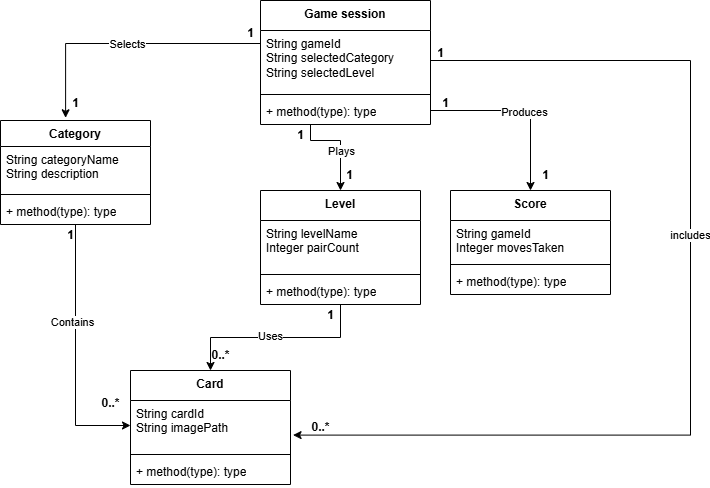

The diagram above was exported from draw.io. Its source (the exported page's mxGraphModel, read from the mxfile embedded in the PNG):
<mxGraphModel dx="1089" dy="537" grid="1" gridSize="10" guides="1" tooltips="1" connect="1" arrows="1" fold="1" page="1" pageScale="1" pageWidth="827" pageHeight="1169" math="0" shadow="0">
  <root>
    <mxCell id="0" />
    <mxCell id="1" parent="0" />
    <mxCell id="xL_Lwln7q_mkFxIQ_J_Z-26" style="edgeStyle=orthogonalEdgeStyle;rounded=0;orthogonalLoop=1;jettySize=auto;html=1;entryX=0;entryY=0.5;entryDx=0;entryDy=0;" edge="1" parent="1" source="xL_Lwln7q_mkFxIQ_J_Z-1" target="xL_Lwln7q_mkFxIQ_J_Z-14">
      <mxGeometry relative="1" as="geometry" />
    </mxCell>
    <mxCell id="xL_Lwln7q_mkFxIQ_J_Z-47" value="Contains" style="edgeLabel;html=1;align=center;verticalAlign=middle;resizable=0;points=[];" vertex="1" connectable="0" parent="xL_Lwln7q_mkFxIQ_J_Z-26">
      <mxGeometry x="-0.2405" y="-4" relative="1" as="geometry">
        <mxPoint as="offset" />
      </mxGeometry>
    </mxCell>
    <mxCell id="xL_Lwln7q_mkFxIQ_J_Z-1" value="Category" style="swimlane;fontStyle=1;align=center;verticalAlign=top;childLayout=stackLayout;horizontal=1;startSize=26;horizontalStack=0;resizeParent=1;resizeParentMax=0;resizeLast=0;collapsible=1;marginBottom=0;whiteSpace=wrap;html=1;" vertex="1" parent="1">
      <mxGeometry x="80" y="160" width="150" height="104" as="geometry" />
    </mxCell>
    <mxCell id="xL_Lwln7q_mkFxIQ_J_Z-2" value="String categoryName&lt;div&gt;String description&lt;/div&gt;" style="text;strokeColor=none;fillColor=none;align=left;verticalAlign=top;spacingLeft=4;spacingRight=4;overflow=hidden;rotatable=0;points=[[0,0.5],[1,0.5]];portConstraint=eastwest;whiteSpace=wrap;html=1;" vertex="1" parent="xL_Lwln7q_mkFxIQ_J_Z-1">
      <mxGeometry y="26" width="150" height="44" as="geometry" />
    </mxCell>
    <mxCell id="xL_Lwln7q_mkFxIQ_J_Z-3" value="" style="line;strokeWidth=1;fillColor=none;align=left;verticalAlign=middle;spacingTop=-1;spacingLeft=3;spacingRight=3;rotatable=0;labelPosition=right;points=[];portConstraint=eastwest;strokeColor=inherit;" vertex="1" parent="xL_Lwln7q_mkFxIQ_J_Z-1">
      <mxGeometry y="70" width="150" height="8" as="geometry" />
    </mxCell>
    <mxCell id="xL_Lwln7q_mkFxIQ_J_Z-4" value="+ method(type): type" style="text;strokeColor=none;fillColor=none;align=left;verticalAlign=top;spacingLeft=4;spacingRight=4;overflow=hidden;rotatable=0;points=[[0,0.5],[1,0.5]];portConstraint=eastwest;whiteSpace=wrap;html=1;" vertex="1" parent="xL_Lwln7q_mkFxIQ_J_Z-1">
      <mxGeometry y="78" width="150" height="26" as="geometry" />
    </mxCell>
    <mxCell id="xL_Lwln7q_mkFxIQ_J_Z-30" style="edgeStyle=orthogonalEdgeStyle;rounded=0;orthogonalLoop=1;jettySize=auto;html=1;entryX=0.5;entryY=0;entryDx=0;entryDy=0;" edge="1" parent="1" source="xL_Lwln7q_mkFxIQ_J_Z-5" target="xL_Lwln7q_mkFxIQ_J_Z-17">
      <mxGeometry relative="1" as="geometry">
        <Array as="points">
          <mxPoint x="420" y="150" />
          <mxPoint x="610" y="150" />
        </Array>
      </mxGeometry>
    </mxCell>
    <mxCell id="xL_Lwln7q_mkFxIQ_J_Z-44" value="Produces" style="edgeLabel;html=1;align=center;verticalAlign=middle;resizable=0;points=[];" vertex="1" connectable="0" parent="xL_Lwln7q_mkFxIQ_J_Z-30">
      <mxGeometry x="0.0331" y="-1" relative="1" as="geometry">
        <mxPoint as="offset" />
      </mxGeometry>
    </mxCell>
    <mxCell id="xL_Lwln7q_mkFxIQ_J_Z-31" style="edgeStyle=orthogonalEdgeStyle;rounded=0;orthogonalLoop=1;jettySize=auto;html=1;entryX=0.5;entryY=0;entryDx=0;entryDy=0;" edge="1" parent="1" source="xL_Lwln7q_mkFxIQ_J_Z-5" target="xL_Lwln7q_mkFxIQ_J_Z-21">
      <mxGeometry relative="1" as="geometry">
        <Array as="points">
          <mxPoint x="390" y="180" />
          <mxPoint x="420" y="180" />
        </Array>
      </mxGeometry>
    </mxCell>
    <mxCell id="xL_Lwln7q_mkFxIQ_J_Z-43" value="Plays" style="edgeLabel;html=1;align=center;verticalAlign=middle;resizable=0;points=[];" vertex="1" connectable="0" parent="xL_Lwln7q_mkFxIQ_J_Z-31">
      <mxGeometry x="-0.3138" y="-2" relative="1" as="geometry">
        <mxPoint x="13" y="8" as="offset" />
      </mxGeometry>
    </mxCell>
    <mxCell id="xL_Lwln7q_mkFxIQ_J_Z-5" value="Game session" style="swimlane;fontStyle=1;align=center;verticalAlign=top;childLayout=stackLayout;horizontal=1;startSize=30;horizontalStack=0;resizeParent=1;resizeParentMax=0;resizeLast=0;collapsible=1;marginBottom=0;whiteSpace=wrap;html=1;" vertex="1" parent="1">
      <mxGeometry x="340" y="40" width="170" height="124" as="geometry" />
    </mxCell>
    <mxCell id="xL_Lwln7q_mkFxIQ_J_Z-6" value="String gameId&lt;div&gt;String selectedCategory&lt;/div&gt;&lt;div&gt;String selectedLevel&lt;/div&gt;" style="text;strokeColor=none;fillColor=none;align=left;verticalAlign=top;spacingLeft=4;spacingRight=4;overflow=hidden;rotatable=0;points=[[0,0.5],[1,0.5]];portConstraint=eastwest;whiteSpace=wrap;html=1;" vertex="1" parent="xL_Lwln7q_mkFxIQ_J_Z-5">
      <mxGeometry y="30" width="170" height="60" as="geometry" />
    </mxCell>
    <mxCell id="xL_Lwln7q_mkFxIQ_J_Z-7" value="" style="line;strokeWidth=1;fillColor=none;align=left;verticalAlign=middle;spacingTop=-1;spacingLeft=3;spacingRight=3;rotatable=0;labelPosition=right;points=[];portConstraint=eastwest;strokeColor=inherit;" vertex="1" parent="xL_Lwln7q_mkFxIQ_J_Z-5">
      <mxGeometry y="90" width="170" height="8" as="geometry" />
    </mxCell>
    <mxCell id="xL_Lwln7q_mkFxIQ_J_Z-8" value="+ method(type): type" style="text;strokeColor=none;fillColor=none;align=left;verticalAlign=top;spacingLeft=4;spacingRight=4;overflow=hidden;rotatable=0;points=[[0,0.5],[1,0.5]];portConstraint=eastwest;whiteSpace=wrap;html=1;" vertex="1" parent="xL_Lwln7q_mkFxIQ_J_Z-5">
      <mxGeometry y="98" width="170" height="26" as="geometry" />
    </mxCell>
    <mxCell id="xL_Lwln7q_mkFxIQ_J_Z-13" value="Card" style="swimlane;fontStyle=1;align=center;verticalAlign=top;childLayout=stackLayout;horizontal=1;startSize=30;horizontalStack=0;resizeParent=1;resizeParentMax=0;resizeLast=0;collapsible=1;marginBottom=0;whiteSpace=wrap;html=1;" vertex="1" parent="1">
      <mxGeometry x="210" y="410" width="160" height="114" as="geometry" />
    </mxCell>
    <mxCell id="xL_Lwln7q_mkFxIQ_J_Z-14" value="String cardId&lt;div&gt;String imagePath&lt;/div&gt;" style="text;strokeColor=none;fillColor=none;align=left;verticalAlign=top;spacingLeft=4;spacingRight=4;overflow=hidden;rotatable=0;points=[[0,0.5],[1,0.5]];portConstraint=eastwest;whiteSpace=wrap;html=1;" vertex="1" parent="xL_Lwln7q_mkFxIQ_J_Z-13">
      <mxGeometry y="30" width="160" height="50" as="geometry" />
    </mxCell>
    <mxCell id="xL_Lwln7q_mkFxIQ_J_Z-15" value="" style="line;strokeWidth=1;fillColor=none;align=left;verticalAlign=middle;spacingTop=-1;spacingLeft=3;spacingRight=3;rotatable=0;labelPosition=right;points=[];portConstraint=eastwest;strokeColor=inherit;" vertex="1" parent="xL_Lwln7q_mkFxIQ_J_Z-13">
      <mxGeometry y="80" width="160" height="8" as="geometry" />
    </mxCell>
    <mxCell id="xL_Lwln7q_mkFxIQ_J_Z-16" value="+ method(type): type" style="text;strokeColor=none;fillColor=none;align=left;verticalAlign=top;spacingLeft=4;spacingRight=4;overflow=hidden;rotatable=0;points=[[0,0.5],[1,0.5]];portConstraint=eastwest;whiteSpace=wrap;html=1;" vertex="1" parent="xL_Lwln7q_mkFxIQ_J_Z-13">
      <mxGeometry y="88" width="160" height="26" as="geometry" />
    </mxCell>
    <mxCell id="xL_Lwln7q_mkFxIQ_J_Z-17" value="Score" style="swimlane;fontStyle=1;align=center;verticalAlign=top;childLayout=stackLayout;horizontal=1;startSize=30;horizontalStack=0;resizeParent=1;resizeParentMax=0;resizeLast=0;collapsible=1;marginBottom=0;whiteSpace=wrap;html=1;" vertex="1" parent="1">
      <mxGeometry x="530" y="230" width="160" height="104" as="geometry" />
    </mxCell>
    <mxCell id="xL_Lwln7q_mkFxIQ_J_Z-18" value="String gameId&lt;div&gt;Integer movesTaken&lt;/div&gt;" style="text;strokeColor=none;fillColor=none;align=left;verticalAlign=top;spacingLeft=4;spacingRight=4;overflow=hidden;rotatable=0;points=[[0,0.5],[1,0.5]];portConstraint=eastwest;whiteSpace=wrap;html=1;" vertex="1" parent="xL_Lwln7q_mkFxIQ_J_Z-17">
      <mxGeometry y="30" width="160" height="40" as="geometry" />
    </mxCell>
    <mxCell id="xL_Lwln7q_mkFxIQ_J_Z-19" value="" style="line;strokeWidth=1;fillColor=none;align=left;verticalAlign=middle;spacingTop=-1;spacingLeft=3;spacingRight=3;rotatable=0;labelPosition=right;points=[];portConstraint=eastwest;strokeColor=inherit;" vertex="1" parent="xL_Lwln7q_mkFxIQ_J_Z-17">
      <mxGeometry y="70" width="160" height="8" as="geometry" />
    </mxCell>
    <mxCell id="xL_Lwln7q_mkFxIQ_J_Z-20" value="+ method(type): type" style="text;strokeColor=none;fillColor=none;align=left;verticalAlign=top;spacingLeft=4;spacingRight=4;overflow=hidden;rotatable=0;points=[[0,0.5],[1,0.5]];portConstraint=eastwest;whiteSpace=wrap;html=1;" vertex="1" parent="xL_Lwln7q_mkFxIQ_J_Z-17">
      <mxGeometry y="78" width="160" height="26" as="geometry" />
    </mxCell>
    <mxCell id="xL_Lwln7q_mkFxIQ_J_Z-48" style="edgeStyle=orthogonalEdgeStyle;rounded=0;orthogonalLoop=1;jettySize=auto;html=1;entryX=0.5;entryY=0;entryDx=0;entryDy=0;" edge="1" parent="1" source="xL_Lwln7q_mkFxIQ_J_Z-21" target="xL_Lwln7q_mkFxIQ_J_Z-13">
      <mxGeometry relative="1" as="geometry" />
    </mxCell>
    <mxCell id="xL_Lwln7q_mkFxIQ_J_Z-51" value="Uses" style="edgeLabel;html=1;align=center;verticalAlign=middle;resizable=0;points=[];" vertex="1" connectable="0" parent="xL_Lwln7q_mkFxIQ_J_Z-48">
      <mxGeometry x="0.0564" y="-2" relative="1" as="geometry">
        <mxPoint as="offset" />
      </mxGeometry>
    </mxCell>
    <mxCell id="xL_Lwln7q_mkFxIQ_J_Z-21" value="Level" style="swimlane;fontStyle=1;align=center;verticalAlign=top;childLayout=stackLayout;horizontal=1;startSize=30;horizontalStack=0;resizeParent=1;resizeParentMax=0;resizeLast=0;collapsible=1;marginBottom=0;whiteSpace=wrap;html=1;" vertex="1" parent="1">
      <mxGeometry x="340" y="230" width="160" height="114" as="geometry" />
    </mxCell>
    <mxCell id="xL_Lwln7q_mkFxIQ_J_Z-22" value="String levelName&lt;div&gt;Integer pairCount&lt;/div&gt;" style="text;strokeColor=none;fillColor=none;align=left;verticalAlign=top;spacingLeft=4;spacingRight=4;overflow=hidden;rotatable=0;points=[[0,0.5],[1,0.5]];portConstraint=eastwest;whiteSpace=wrap;html=1;" vertex="1" parent="xL_Lwln7q_mkFxIQ_J_Z-21">
      <mxGeometry y="30" width="160" height="50" as="geometry" />
    </mxCell>
    <mxCell id="xL_Lwln7q_mkFxIQ_J_Z-23" value="" style="line;strokeWidth=1;fillColor=none;align=left;verticalAlign=middle;spacingTop=-1;spacingLeft=3;spacingRight=3;rotatable=0;labelPosition=right;points=[];portConstraint=eastwest;strokeColor=inherit;" vertex="1" parent="xL_Lwln7q_mkFxIQ_J_Z-21">
      <mxGeometry y="80" width="160" height="8" as="geometry" />
    </mxCell>
    <mxCell id="xL_Lwln7q_mkFxIQ_J_Z-24" value="+ method(type): type" style="text;strokeColor=none;fillColor=none;align=left;verticalAlign=top;spacingLeft=4;spacingRight=4;overflow=hidden;rotatable=0;points=[[0,0.5],[1,0.5]];portConstraint=eastwest;whiteSpace=wrap;html=1;" vertex="1" parent="xL_Lwln7q_mkFxIQ_J_Z-21">
      <mxGeometry y="88" width="160" height="26" as="geometry" />
    </mxCell>
    <mxCell id="xL_Lwln7q_mkFxIQ_J_Z-25" style="edgeStyle=orthogonalEdgeStyle;rounded=0;orthogonalLoop=1;jettySize=auto;html=1;exitX=0;exitY=0.5;exitDx=0;exitDy=0;entryX=0.434;entryY=-0.026;entryDx=0;entryDy=0;entryPerimeter=0;" edge="1" parent="1" source="xL_Lwln7q_mkFxIQ_J_Z-6" target="xL_Lwln7q_mkFxIQ_J_Z-1">
      <mxGeometry relative="1" as="geometry">
        <Array as="points">
          <mxPoint x="340" y="83" />
          <mxPoint x="145" y="83" />
        </Array>
      </mxGeometry>
    </mxCell>
    <mxCell id="xL_Lwln7q_mkFxIQ_J_Z-46" value="Selects" style="edgeLabel;html=1;align=center;verticalAlign=middle;resizable=0;points=[];" vertex="1" connectable="0" parent="xL_Lwln7q_mkFxIQ_J_Z-25">
      <mxGeometry x="0.0567" relative="1" as="geometry">
        <mxPoint as="offset" />
      </mxGeometry>
    </mxCell>
    <mxCell id="xL_Lwln7q_mkFxIQ_J_Z-33" value="&lt;b&gt;1&lt;/b&gt;" style="text;html=1;align=center;verticalAlign=middle;resizable=0;points=[];autosize=1;strokeColor=none;fillColor=none;" vertex="1" parent="1">
      <mxGeometry x="315" y="58" width="30" height="30" as="geometry" />
    </mxCell>
    <mxCell id="xL_Lwln7q_mkFxIQ_J_Z-34" value="&lt;b&gt;1&lt;/b&gt;" style="text;html=1;align=center;verticalAlign=middle;resizable=0;points=[];autosize=1;strokeColor=none;fillColor=none;" vertex="1" parent="1">
      <mxGeometry x="140" y="128" width="30" height="30" as="geometry" />
    </mxCell>
    <mxCell id="xL_Lwln7q_mkFxIQ_J_Z-36" value="&lt;b&gt;1&lt;/b&gt;" style="text;html=1;align=center;verticalAlign=middle;resizable=0;points=[];autosize=1;strokeColor=none;fillColor=none;" vertex="1" parent="1">
      <mxGeometry x="365" y="160" width="30" height="30" as="geometry" />
    </mxCell>
    <mxCell id="xL_Lwln7q_mkFxIQ_J_Z-37" value="&lt;b&gt;1&lt;/b&gt;" style="text;html=1;align=center;verticalAlign=middle;resizable=0;points=[];autosize=1;strokeColor=none;fillColor=none;" vertex="1" parent="1">
      <mxGeometry x="414" y="200" width="30" height="30" as="geometry" />
    </mxCell>
    <mxCell id="xL_Lwln7q_mkFxIQ_J_Z-38" value="&lt;b&gt;1&lt;/b&gt;" style="text;html=1;align=center;verticalAlign=middle;resizable=0;points=[];autosize=1;strokeColor=none;fillColor=none;" vertex="1" parent="1">
      <mxGeometry x="510" y="128" width="30" height="30" as="geometry" />
    </mxCell>
    <mxCell id="xL_Lwln7q_mkFxIQ_J_Z-39" value="&lt;b&gt;1&lt;/b&gt;" style="text;html=1;align=center;verticalAlign=middle;resizable=0;points=[];autosize=1;strokeColor=none;fillColor=none;" vertex="1" parent="1">
      <mxGeometry x="610" y="200" width="30" height="30" as="geometry" />
    </mxCell>
    <mxCell id="xL_Lwln7q_mkFxIQ_J_Z-40" value="&lt;b&gt;1&lt;/b&gt;" style="text;html=1;align=center;verticalAlign=middle;resizable=0;points=[];autosize=1;strokeColor=none;fillColor=none;" vertex="1" parent="1">
      <mxGeometry x="135" y="260" width="30" height="30" as="geometry" />
    </mxCell>
    <mxCell id="xL_Lwln7q_mkFxIQ_J_Z-41" value="&lt;b&gt;0..*&lt;/b&gt;" style="text;html=1;align=center;verticalAlign=middle;resizable=0;points=[];autosize=1;strokeColor=none;fillColor=none;" vertex="1" parent="1">
      <mxGeometry x="170" y="428" width="40" height="30" as="geometry" />
    </mxCell>
    <mxCell id="xL_Lwln7q_mkFxIQ_J_Z-42" value="&lt;b&gt;0..*&lt;/b&gt;" style="text;html=1;align=center;verticalAlign=middle;resizable=0;points=[];autosize=1;strokeColor=none;fillColor=none;" vertex="1" parent="1">
      <mxGeometry x="380" y="452" width="40" height="30" as="geometry" />
    </mxCell>
    <mxCell id="xL_Lwln7q_mkFxIQ_J_Z-49" value="&lt;b&gt;1&lt;/b&gt;" style="text;html=1;align=center;verticalAlign=middle;resizable=0;points=[];autosize=1;strokeColor=none;fillColor=none;" vertex="1" parent="1">
      <mxGeometry x="395" y="340" width="30" height="30" as="geometry" />
    </mxCell>
    <mxCell id="xL_Lwln7q_mkFxIQ_J_Z-50" value="&lt;b&gt;0..*&lt;/b&gt;" style="text;html=1;align=center;verticalAlign=middle;resizable=0;points=[];autosize=1;strokeColor=none;fillColor=none;" vertex="1" parent="1">
      <mxGeometry x="280" y="380" width="40" height="30" as="geometry" />
    </mxCell>
    <mxCell id="xL_Lwln7q_mkFxIQ_J_Z-58" style="edgeStyle=orthogonalEdgeStyle;rounded=0;orthogonalLoop=1;jettySize=auto;html=1;entryX=1.016;entryY=0.692;entryDx=0;entryDy=0;entryPerimeter=0;" edge="1" parent="1" source="xL_Lwln7q_mkFxIQ_J_Z-6" target="xL_Lwln7q_mkFxIQ_J_Z-14">
      <mxGeometry relative="1" as="geometry">
        <Array as="points">
          <mxPoint x="770" y="100" />
          <mxPoint x="770" y="475" />
        </Array>
      </mxGeometry>
    </mxCell>
    <mxCell id="xL_Lwln7q_mkFxIQ_J_Z-60" value="includes" style="edgeLabel;html=1;align=center;verticalAlign=middle;resizable=0;points=[];" vertex="1" connectable="0" parent="xL_Lwln7q_mkFxIQ_J_Z-58">
      <mxGeometry x="-0.1597" y="-1" relative="1" as="geometry">
        <mxPoint as="offset" />
      </mxGeometry>
    </mxCell>
    <mxCell id="xL_Lwln7q_mkFxIQ_J_Z-59" value="&lt;b&gt;1&lt;/b&gt;" style="text;html=1;align=center;verticalAlign=middle;resizable=0;points=[];autosize=1;strokeColor=none;fillColor=none;" vertex="1" parent="1">
      <mxGeometry x="505" y="78" width="30" height="30" as="geometry" />
    </mxCell>
  </root>
</mxGraphModel>